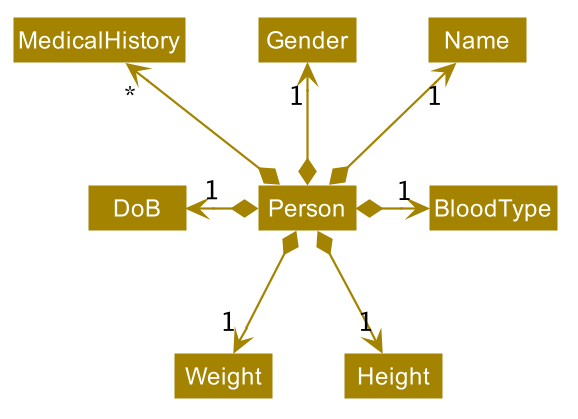

The diagram above was rendered by PlantUML. Its source (embedded in the PNG):
@startuml








skinparam BackgroundColor #FFFFFFF

skinparam Shadowing false

skinparam Class {
    FontColor #FFFFFF
    BorderThickness 1
    BorderColor #FFFFFF
    StereotypeFontColor #FFFFFF
    FontName Arial
}

skinparam Actor {
    BorderColor #000000
    Color #000000
    FontName Arial
}

skinparam Sequence {
    MessageAlign center
    BoxFontSize 15
    BoxPadding 0
    BoxFontColor #FFFFFF
    FontName Arial
}

skinparam Participant {
    FontColor #FFFFFFF
    Padding 20
}

skinparam MinClassWidth 50
skinparam ParticipantPadding 10
skinparam Shadowing false
skinparam DefaultTextAlignment center
skinparam packageStyle Rectangle

hide footbox
hide members
hide circle
skinparam arrowThickness 1.1
skinparam arrowColor #A38300
skinparam classBackgroundColor #A38300

class Person

class Name

class DoB

class BloodType

class Gender

class Weight

class Height

class MedicalHistory

Person *-up-> "1" Name
Person *-up-> "1" Gender
Person *-up-> "*" MedicalHistory
Person *-left-> "1" DoB
Person *-right-> "1" BloodType
Person *-down-> "1" Weight
Person *-down-> "1" Height

skinparam classAttributeFontColor #FFFFFF
skinparam classAttributeIconSize 0
@enduml